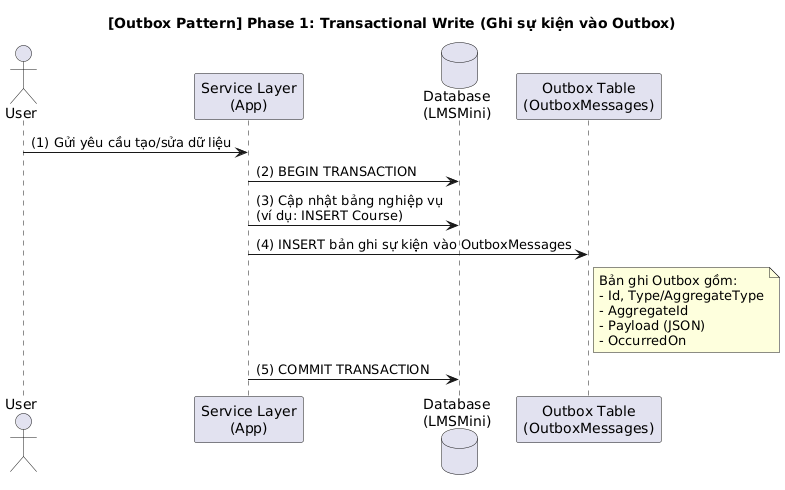

The diagram above was rendered by PlantUML. Its source (embedded in the PNG):
@startuml
title [Outbox Pattern] Phase 1: Transactional Write (Ghi sự kiện vào Outbox)

actor User as U
participant "Service Layer\n(App)" as S
database "Database\n(LMSMini)" as DB
participant "Outbox Table\n(OutboxMessages)" as OB

U -> S: (1) Gửi yêu cầu tạo/sửa dữ liệu
S -> DB: (2) BEGIN TRANSACTION
S -> DB: (3) Cập nhật bảng nghiệp vụ\n(ví dụ: INSERT Course)
S -> OB: (4) INSERT bản ghi sự kiện vào OutboxMessages
note right of OB
  Bản ghi Outbox gồm:
  - Id, Type/AggregateType
  - AggregateId
  - Payload (JSON)
  - OccurredOn
end note
S -> DB: (5) COMMIT TRANSACTION
@enduml